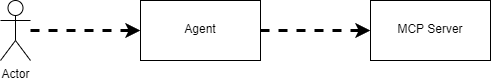

The diagram above was exported from draw.io. Its source (the exported page's mxGraphModel, read from the mxfile embedded in the PNG):
<mxGraphModel dx="636" dy="467" grid="1" gridSize="10" guides="1" tooltips="1" connect="1" arrows="1" fold="1" page="1" pageScale="1" pageWidth="850" pageHeight="1100" math="0" shadow="0">
  <root>
    <mxCell id="0" />
    <mxCell id="1" parent="0" />
    <mxCell id="aVN4WHolgnQnMbO9C0RO-4" value="" style="rounded=0;whiteSpace=wrap;html=1;" parent="1" vertex="1">
      <mxGeometry x="480" y="240" width="120" height="60" as="geometry" />
    </mxCell>
    <mxCell id="aVN4WHolgnQnMbO9C0RO-1" value="" style="rounded=0;whiteSpace=wrap;html=1;" parent="1" vertex="1">
      <mxGeometry x="250" y="240" width="120" height="60" as="geometry" />
    </mxCell>
    <mxCell id="aVN4WHolgnQnMbO9C0RO-2" value="Agent" style="text;html=1;align=center;verticalAlign=middle;whiteSpace=wrap;rounded=0;" parent="1" vertex="1">
      <mxGeometry x="265" y="254" width="90" height="30" as="geometry" />
    </mxCell>
    <mxCell id="aVN4WHolgnQnMbO9C0RO-3" value="MCP Server" style="text;whiteSpace=wrap;align=center;" parent="1" vertex="1">
      <mxGeometry x="495" y="255" width="90" height="30" as="geometry" />
    </mxCell>
    <mxCell id="CsBxFU0ll_3dslrYg9mX-1" value="Actor" style="shape=umlActor;verticalLabelPosition=bottom;verticalAlign=top;html=1;outlineConnect=0;" parent="1" vertex="1">
      <mxGeometry x="110" y="240" width="30" height="60" as="geometry" />
    </mxCell>
    <mxCell id="qFm6OvbnQNIdEga5waQ--1" value="" style="endArrow=classic;html=1;rounded=0;entryX=0;entryY=0.5;entryDx=0;entryDy=0;strokeWidth=3;dashed=1;" edge="1" parent="1" source="CsBxFU0ll_3dslrYg9mX-1" target="aVN4WHolgnQnMbO9C0RO-1">
      <mxGeometry width="50" height="50" relative="1" as="geometry">
        <mxPoint x="130" y="420" as="sourcePoint" />
        <mxPoint x="180" y="370" as="targetPoint" />
      </mxGeometry>
    </mxCell>
    <mxCell id="qFm6OvbnQNIdEga5waQ--2" value="" style="endArrow=classic;html=1;rounded=0;entryX=0;entryY=0.5;entryDx=0;entryDy=0;strokeWidth=3;dashed=1;exitX=1;exitY=0.5;exitDx=0;exitDy=0;" edge="1" parent="1" source="aVN4WHolgnQnMbO9C0RO-1" target="aVN4WHolgnQnMbO9C0RO-4">
      <mxGeometry width="50" height="50" relative="1" as="geometry">
        <mxPoint x="380" y="290" as="sourcePoint" />
        <mxPoint x="490" y="290" as="targetPoint" />
      </mxGeometry>
    </mxCell>
  </root>
</mxGraphModel>